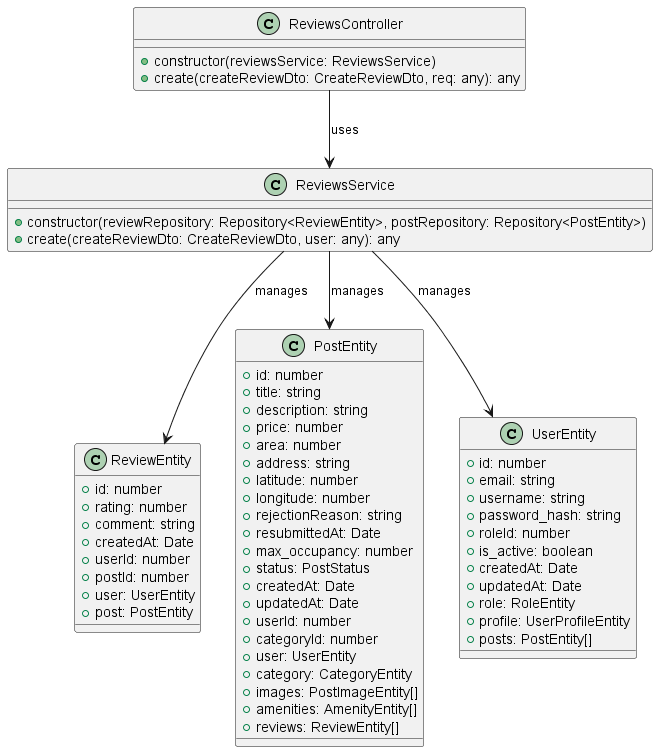

The diagram above was rendered by PlantUML. Its source (embedded in the PNG):
@startuml Reviews Controller Diagram

class ReviewsController {
  +constructor(reviewsService: ReviewsService)
  +create(createReviewDto: CreateReviewDto, req: any): any
}

class ReviewsService {
  +constructor(reviewRepository: Repository<ReviewEntity>, postRepository: Repository<PostEntity>)
  +create(createReviewDto: CreateReviewDto, user: any): any
}

class ReviewEntity {
  +id: number
  +rating: number
  +comment: string
  +createdAt: Date
  +userId: number
  +postId: number
  +user: UserEntity
  +post: PostEntity
}

class PostEntity {
  +id: number
  +title: string
  +description: string
  +price: number
  +area: number
  +address: string
  +latitude: number
  +longitude: number
  +rejectionReason: string
  +resubmittedAt: Date
  +max_occupancy: number
  +status: PostStatus
  +createdAt: Date
  +updatedAt: Date
  +userId: number
  +categoryId: number
  +user: UserEntity
  +category: CategoryEntity
  +images: PostImageEntity[]
  +amenities: AmenityEntity[]
  +reviews: ReviewEntity[]
}

class UserEntity {
  +id: number
  +email: string
  +username: string
  +password_hash: string
  +roleId: number
  +is_active: boolean
  +createdAt: Date
  +updatedAt: Date
  +role: RoleEntity
  +profile: UserProfileEntity
  +posts: PostEntity[]
}

' Relationships
ReviewsController --> ReviewsService : uses
ReviewsService --> ReviewEntity : manages
ReviewsService --> PostEntity : manages
ReviewsService --> UserEntity : manages

@enduml